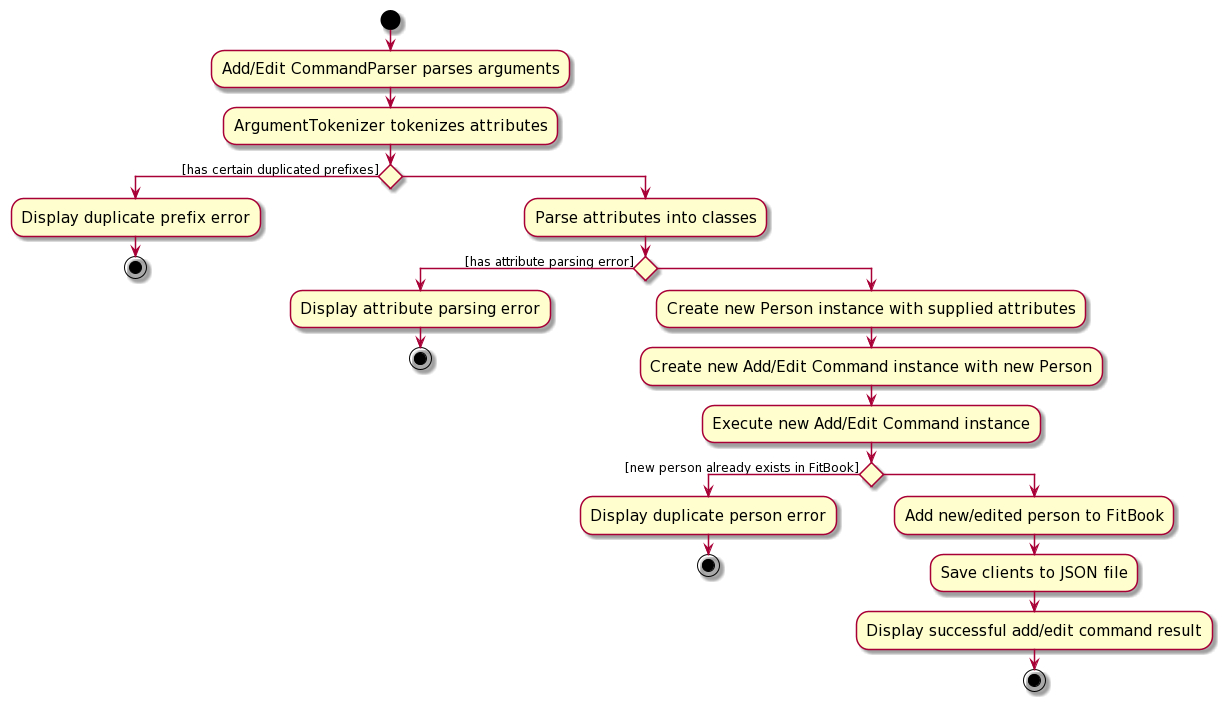

The diagram above was rendered by PlantUML. Its source (embedded in the PNG):
@startuml
skin rose
skinparam ActivityFontSize 15
skinparam ArrowFontSize 12
start
:Add/Edit CommandParser parses arguments;
:ArgumentTokenizer tokenizes attributes;
if () then ([has certain duplicated prefixes])
    :Display duplicate prefix error;
    stop
else
    :Parse attributes into classes;
    if () then ([has attribute parsing error])
        :Display attribute parsing error;
        stop
    else ()
        :Create new Person instance with supplied attributes;
        :Create new Add/Edit Command instance with new Person;
        :Execute new Add/Edit Command instance;
        if () then ([new person already exists in FitBook])
            :Display duplicate person error;
            stop
        else ()
            :Add new/edited person to FitBook;
            :Save clients to JSON file;
            :Display successful add/edit command result;
            stop
        endif
    endif
endif
@enduml